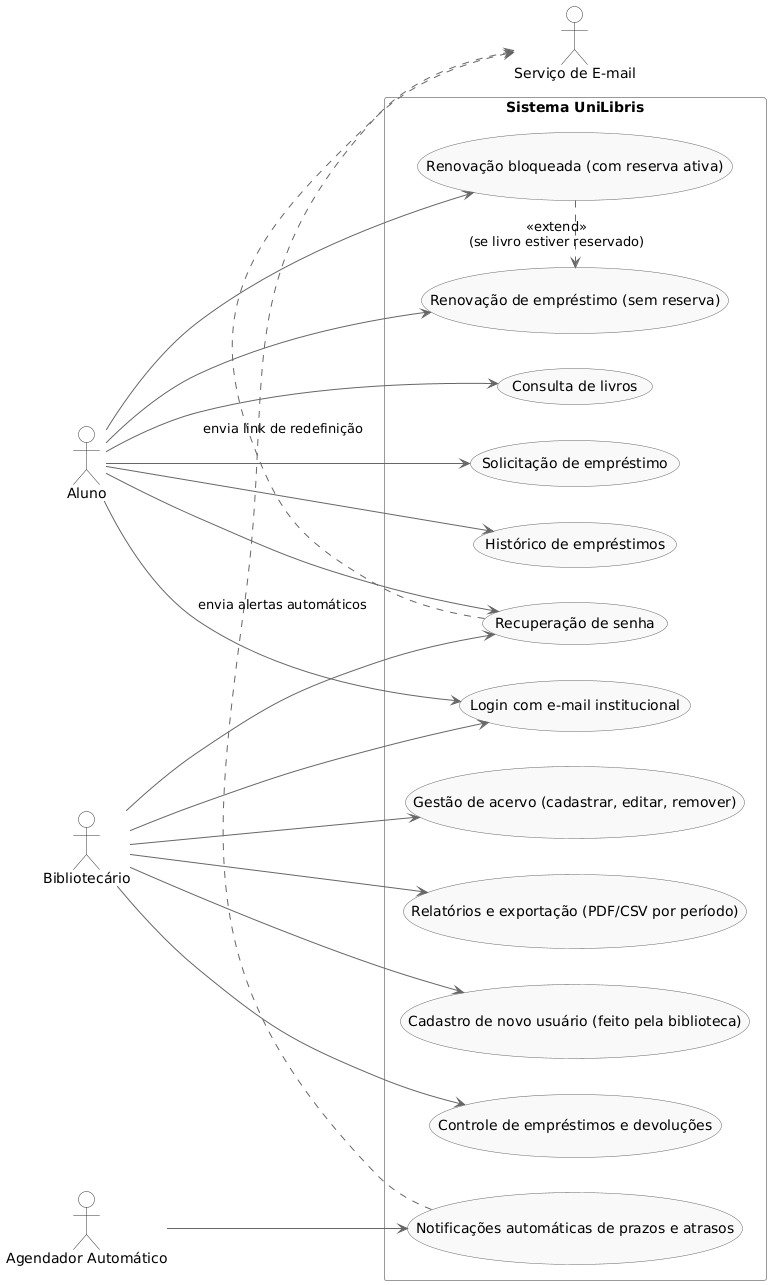

The diagram above was rendered by PlantUML. Its source (embedded in the PNG):
@startuml
' =============================================================
' UniLibris - Diagrama de Casos de Uso (baseado nas issues #15 a #24)
' =============================================================
left to right direction
skinparam actorStyle stickman
skinparam packageStyle rectangle

skinparam usecase {
  BackgroundColor #F9F9F9
  BorderColor #666
  ArrowColor #666
}
skinparam actor {
  BackgroundColor #FFFFFF
  BorderColor #333
}
skinparam rectangle {
  BackgroundColor #FFFFFF
  BorderColor #999
}

actor "Aluno" as Aluno
actor "Bibliotecário" as Biblio
actor "Serviço de E-mail" as Email
actor "Agendador Automático" as Cron

rectangle "Sistema UniLibris" as Sistema {

  ' ==== Acesso ====
  usecase "Login com e-mail institucional" as UC_Login
  usecase "Cadastro de novo usuário (feito pela biblioteca)" as UC_Signup
  usecase "Recuperação de senha" as UC_Reset

  ' ==== Funcionalidades do Aluno ====
  usecase "Consulta de livros" as UC_Consulta
  usecase "Solicitação de empréstimo" as UC_Solicita
  usecase "Histórico de empréstimos" as UC_Historico
  usecase "Renovação de empréstimo (sem reserva)" as UC_Renovar
  usecase "Renovação bloqueada (com reserva ativa)" as UC_RenovarBloq

  ' ==== Funcionalidades do Bibliotecário ====
  usecase "Controle de empréstimos e devoluções" as UC_Controle
  usecase "Gestão de acervo (cadastrar, editar, remover)" as UC_Acervo
  usecase "Relatórios e exportação (PDF/CSV por período)" as UC_Relatorios

  ' ==== Funcionalidade automática ====
  usecase "Notificações automáticas de prazos e atrasos" as UC_Notifica
}

' ==== Ligações com atores ====
Aluno --> UC_Login
Aluno --> UC_Reset
Aluno --> UC_Consulta
Aluno --> UC_Solicita
Aluno --> UC_Historico
Aluno --> UC_Renovar
Aluno --> UC_RenovarBloq

Biblio --> UC_Login
Biblio --> UC_Reset
Biblio --> UC_Signup
Biblio --> UC_Controle
Biblio --> UC_Acervo
Biblio --> UC_Relatorios

' ==== Relações especiais ====
UC_RenovarBloq .> UC_Renovar : <<extend>>\n(se livro estiver reservado)
UC_Reset .> Email : envia link de redefinição
UC_Notifica .> Email : envia alertas automáticos
Cron --> UC_Notifica
@enduml